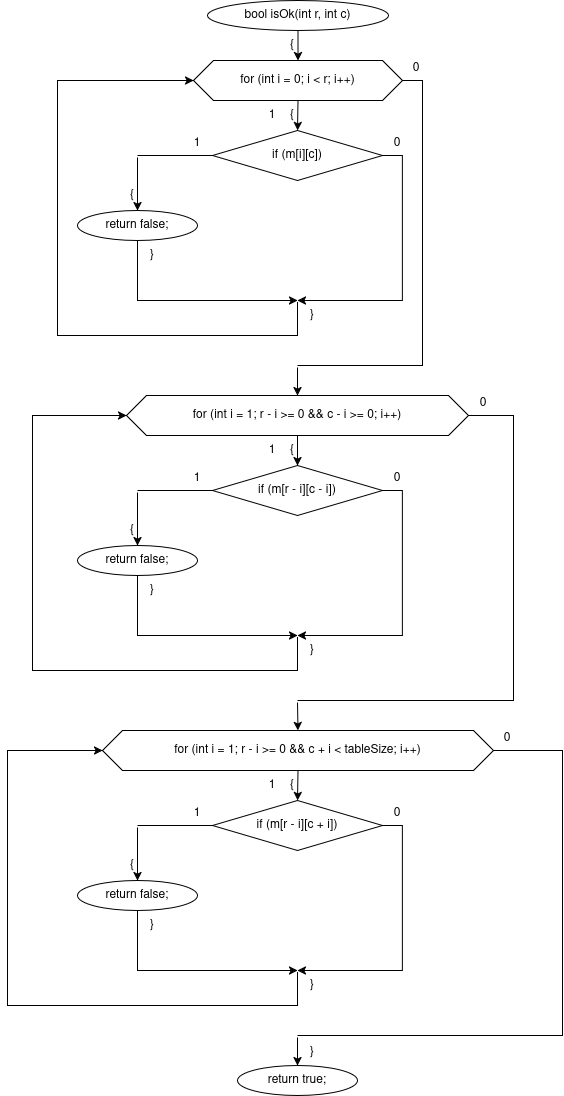

The diagram above was exported from draw.io. Its source (the exported page's mxGraphModel, read from the mxfile embedded in the PNG):
<mxGraphModel dx="1605" dy="1132" grid="1" gridSize="10" guides="1" tooltips="1" connect="1" arrows="1" fold="1" page="1" pageScale="1" pageWidth="827" pageHeight="1215" background="#ffffff" math="0" shadow="0">
  <root>
    <mxCell id="0" />
    <mxCell id="1" parent="0" />
    <mxCell id="c2" parent="1" style="ellipse;whiteSpace=wrap;html=1;" value="bool isOk(int r, int c)" vertex="1">
      <mxGeometry height="30" width="181" x="260" y="20" as="geometry" />
    </mxCell>
    <mxCell id="c3" parent="1" style="text;html=1;whiteSpace=wrap;strokeColor=none;fillColor=none;align=center;verticalAlign=middle;rounded=0;" value="{" vertex="1">
      <mxGeometry height="16" width="20" x="335" y="57" as="geometry" />
    </mxCell>
    <mxCell id="c4" parent="1" style="shape=hexagon;perimeter=hexagonPerimeter2;whiteSpace=wrap;html=1;fixedSize=1;" value="for (int i = 0; i &lt; r; i++)" vertex="1">
      <mxGeometry height="40" width="209" x="246" y="80" as="geometry" />
    </mxCell>
    <mxCell id="c6" parent="1" style="text;html=1;whiteSpace=wrap;strokeColor=none;fillColor=none;align=center;verticalAlign=middle;rounded=0;" value="{" vertex="1">
      <mxGeometry height="16" width="20" x="335" y="127" as="geometry" />
    </mxCell>
    <mxCell id="c7" parent="1" style="text;html=1;whiteSpace=wrap;strokeColor=none;fillColor=none;align=center;verticalAlign=middle;rounded=0;" value="1" vertex="1">
      <mxGeometry height="16" width="20" x="315" y="127" as="geometry" />
    </mxCell>
    <mxCell id="c8" parent="1" style="text;html=1;whiteSpace=wrap;strokeColor=none;fillColor=none;align=center;verticalAlign=middle;rounded=0;" value="0" vertex="1">
      <mxGeometry height="16" width="20" x="459" y="80" as="geometry" />
    </mxCell>
    <mxCell id="c9" parent="1" style="rhombus;whiteSpace=wrap;html=1;" value="if (m[i][c])" vertex="1">
      <mxGeometry height="50" width="170" x="265" y="150" as="geometry" />
    </mxCell>
    <mxCell id="c11" parent="1" style="text;html=1;whiteSpace=wrap;strokeColor=none;fillColor=none;align=center;verticalAlign=middle;rounded=0;" value="1" vertex="1">
      <mxGeometry height="16" width="20" x="240" y="155" as="geometry" />
    </mxCell>
    <mxCell id="c12" parent="1" style="text;html=1;whiteSpace=wrap;strokeColor=none;fillColor=none;align=center;verticalAlign=middle;rounded=0;" value="0" vertex="1">
      <mxGeometry height="16" width="20" x="440" y="155" as="geometry" />
    </mxCell>
    <mxCell id="c13" parent="1" style="text;html=1;whiteSpace=wrap;strokeColor=none;fillColor=none;align=center;verticalAlign=middle;rounded=0;" value="{" vertex="1">
      <mxGeometry height="16" width="20" x="175" y="207" as="geometry" />
    </mxCell>
    <mxCell id="c14" parent="1" style="rounded=0;whiteSpace=wrap;html=1;fillColor=none;strokeColor=none;" value="" vertex="1">
      <mxGeometry height="2" width="2" x="189" y="175" as="geometry" />
    </mxCell>
    <mxCell id="c16" parent="1" style="ellipse;whiteSpace=wrap;html=1;" value="return false;" vertex="1">
      <mxGeometry height="30" width="120" x="130" y="230" as="geometry" />
    </mxCell>
    <mxCell id="c18" parent="1" style="text;html=1;whiteSpace=wrap;strokeColor=none;fillColor=none;align=center;verticalAlign=middle;rounded=0;" value="}" vertex="1">
      <mxGeometry height="16" width="20" x="195" y="267" as="geometry" />
    </mxCell>
    <mxCell id="c19" parent="1" style="rounded=0;whiteSpace=wrap;html=1;fillColor=none;strokeColor=none;" value="" vertex="1">
      <mxGeometry height="2" width="2" x="349" y="320" as="geometry" />
    </mxCell>
    <mxCell id="c22" parent="1" style="text;html=1;whiteSpace=wrap;strokeColor=none;fillColor=none;align=center;verticalAlign=middle;rounded=0;" value="}" vertex="1">
      <mxGeometry height="16" width="20" x="355" y="327" as="geometry" />
    </mxCell>
    <mxCell id="c24" parent="1" style="rounded=0;whiteSpace=wrap;html=1;fillColor=none;strokeColor=none;" value="" vertex="1">
      <mxGeometry height="2" width="2" x="349" y="385" as="geometry" />
    </mxCell>
    <mxCell id="c26" parent="1" style="shape=hexagon;perimeter=hexagonPerimeter2;whiteSpace=wrap;html=1;fixedSize=1;" value="for (int i = 1; r - i &gt;= 0 &amp;&amp; c - i &gt;= 0; i++)" vertex="1">
      <mxGeometry height="40" width="342" x="179" y="415" as="geometry" />
    </mxCell>
    <mxCell id="c28" parent="1" style="text;html=1;whiteSpace=wrap;strokeColor=none;fillColor=none;align=center;verticalAlign=middle;rounded=0;" value="{" vertex="1">
      <mxGeometry height="16" width="20" x="335" y="462" as="geometry" />
    </mxCell>
    <mxCell id="c29" parent="1" style="text;html=1;whiteSpace=wrap;strokeColor=none;fillColor=none;align=center;verticalAlign=middle;rounded=0;" value="1" vertex="1">
      <mxGeometry height="16" width="20" x="315" y="462" as="geometry" />
    </mxCell>
    <mxCell id="c30" parent="1" style="text;html=1;whiteSpace=wrap;strokeColor=none;fillColor=none;align=center;verticalAlign=middle;rounded=0;" value="0" vertex="1">
      <mxGeometry height="16" width="20" x="526" y="415" as="geometry" />
    </mxCell>
    <mxCell id="c31" parent="1" style="rhombus;whiteSpace=wrap;html=1;" value="if (m[r - i][c - i])" vertex="1">
      <mxGeometry height="50" width="170" x="265" y="485" as="geometry" />
    </mxCell>
    <mxCell id="c33" parent="1" style="text;html=1;whiteSpace=wrap;strokeColor=none;fillColor=none;align=center;verticalAlign=middle;rounded=0;" value="1" vertex="1">
      <mxGeometry height="16" width="20" x="240" y="490" as="geometry" />
    </mxCell>
    <mxCell id="c34" parent="1" style="text;html=1;whiteSpace=wrap;strokeColor=none;fillColor=none;align=center;verticalAlign=middle;rounded=0;" value="0" vertex="1">
      <mxGeometry height="16" width="20" x="440" y="490" as="geometry" />
    </mxCell>
    <mxCell id="c35" parent="1" style="text;html=1;whiteSpace=wrap;strokeColor=none;fillColor=none;align=center;verticalAlign=middle;rounded=0;" value="{" vertex="1">
      <mxGeometry height="16" width="20" x="175" y="542" as="geometry" />
    </mxCell>
    <mxCell id="c36" parent="1" style="rounded=0;whiteSpace=wrap;html=1;fillColor=none;strokeColor=none;" value="" vertex="1">
      <mxGeometry height="2" width="2" x="189" y="510" as="geometry" />
    </mxCell>
    <mxCell id="c38" parent="1" style="ellipse;whiteSpace=wrap;html=1;" value="return false;" vertex="1">
      <mxGeometry height="30" width="120" x="130" y="565" as="geometry" />
    </mxCell>
    <mxCell id="c40" parent="1" style="text;html=1;whiteSpace=wrap;strokeColor=none;fillColor=none;align=center;verticalAlign=middle;rounded=0;" value="}" vertex="1">
      <mxGeometry height="16" width="20" x="195" y="602" as="geometry" />
    </mxCell>
    <mxCell id="c41" parent="1" style="rounded=0;whiteSpace=wrap;html=1;fillColor=none;strokeColor=none;" value="" vertex="1">
      <mxGeometry height="2" width="2" x="349" y="655" as="geometry" />
    </mxCell>
    <mxCell id="c44" parent="1" style="text;html=1;whiteSpace=wrap;strokeColor=none;fillColor=none;align=center;verticalAlign=middle;rounded=0;" value="}" vertex="1">
      <mxGeometry height="16" width="20" x="355" y="662" as="geometry" />
    </mxCell>
    <mxCell id="c46" parent="1" style="rounded=0;whiteSpace=wrap;html=1;fillColor=none;strokeColor=none;" value="" vertex="1">
      <mxGeometry height="2" width="2" x="349" y="720" as="geometry" />
    </mxCell>
    <mxCell id="c48" parent="1" style="shape=hexagon;perimeter=hexagonPerimeter2;whiteSpace=wrap;html=1;fixedSize=1;" value="for (int i = 1; r - i &gt;= 0 &amp;&amp; c + i &lt; tableSize; i++)" vertex="1">
      <mxGeometry height="40" width="391" x="155" y="750" as="geometry" />
    </mxCell>
    <mxCell id="c50" parent="1" style="text;html=1;whiteSpace=wrap;strokeColor=none;fillColor=none;align=center;verticalAlign=middle;rounded=0;" value="{" vertex="1">
      <mxGeometry height="16" width="20" x="335" y="797" as="geometry" />
    </mxCell>
    <mxCell id="c51" parent="1" style="text;html=1;whiteSpace=wrap;strokeColor=none;fillColor=none;align=center;verticalAlign=middle;rounded=0;" value="1" vertex="1">
      <mxGeometry height="16" width="20" x="315" y="797" as="geometry" />
    </mxCell>
    <mxCell id="c52" parent="1" style="text;html=1;whiteSpace=wrap;strokeColor=none;fillColor=none;align=center;verticalAlign=middle;rounded=0;" value="0" vertex="1">
      <mxGeometry height="16" width="20" x="550" y="750" as="geometry" />
    </mxCell>
    <mxCell id="c53" parent="1" style="rhombus;whiteSpace=wrap;html=1;" value="if (m[r - i][c + i])" vertex="1">
      <mxGeometry height="50" width="170" x="265" y="820" as="geometry" />
    </mxCell>
    <mxCell id="c55" parent="1" style="text;html=1;whiteSpace=wrap;strokeColor=none;fillColor=none;align=center;verticalAlign=middle;rounded=0;" value="1" vertex="1">
      <mxGeometry height="16" width="20" x="240" y="825" as="geometry" />
    </mxCell>
    <mxCell id="c56" parent="1" style="text;html=1;whiteSpace=wrap;strokeColor=none;fillColor=none;align=center;verticalAlign=middle;rounded=0;" value="0" vertex="1">
      <mxGeometry height="16" width="20" x="440" y="825" as="geometry" />
    </mxCell>
    <mxCell id="c57" parent="1" style="text;html=1;whiteSpace=wrap;strokeColor=none;fillColor=none;align=center;verticalAlign=middle;rounded=0;" value="{" vertex="1">
      <mxGeometry height="16" width="20" x="175" y="877" as="geometry" />
    </mxCell>
    <mxCell id="c58" parent="1" style="rounded=0;whiteSpace=wrap;html=1;fillColor=none;strokeColor=none;" value="" vertex="1">
      <mxGeometry height="2" width="2" x="189" y="845" as="geometry" />
    </mxCell>
    <mxCell id="c60" parent="1" style="ellipse;whiteSpace=wrap;html=1;" value="return false;" vertex="1">
      <mxGeometry height="30" width="120" x="130" y="900" as="geometry" />
    </mxCell>
    <mxCell id="c62" parent="1" style="text;html=1;whiteSpace=wrap;strokeColor=none;fillColor=none;align=center;verticalAlign=middle;rounded=0;" value="}" vertex="1">
      <mxGeometry height="16" width="20" x="195" y="937" as="geometry" />
    </mxCell>
    <mxCell id="c63" parent="1" style="rounded=0;whiteSpace=wrap;html=1;fillColor=none;strokeColor=none;" value="" vertex="1">
      <mxGeometry height="2" width="2" x="349" y="990" as="geometry" />
    </mxCell>
    <mxCell id="c66" parent="1" style="text;html=1;whiteSpace=wrap;strokeColor=none;fillColor=none;align=center;verticalAlign=middle;rounded=0;" value="}" vertex="1">
      <mxGeometry height="16" width="20" x="355" y="997" as="geometry" />
    </mxCell>
    <mxCell id="c68" parent="1" style="rounded=0;whiteSpace=wrap;html=1;fillColor=none;strokeColor=none;" value="" vertex="1">
      <mxGeometry height="2" width="2" x="349" y="1055" as="geometry" />
    </mxCell>
    <mxCell id="c70" parent="1" style="ellipse;whiteSpace=wrap;html=1;" value="return true;" vertex="1">
      <mxGeometry height="30" width="120" x="290" y="1085" as="geometry" />
    </mxCell>
    <mxCell id="c72" parent="1" style="text;html=1;whiteSpace=wrap;strokeColor=none;fillColor=none;align=center;verticalAlign=middle;rounded=0;" value="}" vertex="1">
      <mxGeometry height="16" width="20" x="355" y="1064" as="geometry" />
    </mxCell>
    <mxCell id="c5" edge="1" parent="1" source="c2" style="endArrow=classic;html=1;rounded=0;exitX=0.5;exitY=1;exitDx=0;exitDy=0;entryX=0.5;entryY=0;entryDx=0;entryDy=0;" target="c4" value="">
      <mxGeometry relative="1" as="geometry" />
    </mxCell>
    <mxCell id="c10" edge="1" parent="1" source="c4" style="endArrow=classic;html=1;rounded=0;exitX=0.5;exitY=1;exitDx=0;exitDy=0;entryX=0.5;entryY=0;entryDx=0;entryDy=0;" target="c9" value="">
      <mxGeometry relative="1" as="geometry" />
    </mxCell>
    <mxCell id="c15" edge="1" parent="1" source="c9" style="endArrow=none;html=1;rounded=0;exitX=0;exitY=0.5;exitDx=0;exitDy=0;entryX=0.5;entryY=0;entryDx=0;entryDy=0;" target="c14" value="">
      <mxGeometry relative="1" as="geometry">
        <Array as="points">
          <mxPoint x="265" y="175" />
          <mxPoint x="190" y="175" />
        </Array>
      </mxGeometry>
    </mxCell>
    <mxCell id="c17" edge="1" parent="1" source="c14" style="endArrow=classic;html=1;rounded=0;exitX=0.5;exitY=1;exitDx=0;exitDy=0;entryX=0.5;entryY=0;entryDx=0;entryDy=0;" target="c16" value="">
      <mxGeometry relative="1" as="geometry" />
    </mxCell>
    <mxCell id="c20" edge="1" parent="1" source="c16" style="endArrow=classic;html=1;rounded=0;exitX=0.5;exitY=1;exitDx=0;exitDy=0;entryX=0.5;entryY=0;entryDx=0;entryDy=0;" target="c19" value="">
      <mxGeometry relative="1" as="geometry">
        <Array as="points">
          <mxPoint x="190" y="290" />
          <mxPoint x="190" y="320" />
          <mxPoint x="350" y="320" />
        </Array>
      </mxGeometry>
    </mxCell>
    <mxCell id="c21" edge="1" parent="1" source="c9" style="endArrow=classic;html=1;rounded=0;exitX=1;exitY=0.5;exitDx=0;exitDy=0;entryX=0.5;entryY=0;entryDx=0;entryDy=0;" target="c19" value="">
      <mxGeometry relative="1" as="geometry">
        <Array as="points">
          <mxPoint x="455" y="175" />
          <mxPoint x="455" y="320" />
          <mxPoint x="350" y="320" />
        </Array>
      </mxGeometry>
    </mxCell>
    <mxCell id="c23" edge="1" parent="1" source="c19" style="endArrow=classic;html=1;rounded=0;exitX=0.5;exitY=1;exitDx=0;exitDy=0;entryX=0;entryY=0.5;entryDx=0;entryDy=0;" target="c4" value="">
      <mxGeometry relative="1" as="geometry">
        <Array as="points">
          <mxPoint x="350" y="355" />
          <mxPoint x="110" y="355" />
          <mxPoint x="110" y="100" />
        </Array>
      </mxGeometry>
    </mxCell>
    <mxCell id="c25" edge="1" parent="1" source="c4" style="endArrow=none;html=1;rounded=0;exitX=1;exitY=0.5;exitDx=0;exitDy=0;entryX=0.5;entryY=0;entryDx=0;entryDy=0;" target="c24" value="">
      <mxGeometry relative="1" as="geometry">
        <Array as="points">
          <mxPoint x="475" y="100" />
          <mxPoint x="475" y="385" />
          <mxPoint x="350" y="385" />
        </Array>
      </mxGeometry>
    </mxCell>
    <mxCell id="c27" edge="1" parent="1" source="c24" style="endArrow=classic;html=1;rounded=0;exitX=0.5;exitY=1;exitDx=0;exitDy=0;entryX=0.5;entryY=0;entryDx=0;entryDy=0;" target="c26" value="">
      <mxGeometry relative="1" as="geometry" />
    </mxCell>
    <mxCell id="c32" edge="1" parent="1" source="c26" style="endArrow=classic;html=1;rounded=0;exitX=0.5;exitY=1;exitDx=0;exitDy=0;entryX=0.5;entryY=0;entryDx=0;entryDy=0;" target="c31" value="">
      <mxGeometry relative="1" as="geometry" />
    </mxCell>
    <mxCell id="c37" edge="1" parent="1" source="c31" style="endArrow=none;html=1;rounded=0;exitX=0;exitY=0.5;exitDx=0;exitDy=0;entryX=0.5;entryY=0;entryDx=0;entryDy=0;" target="c36" value="">
      <mxGeometry relative="1" as="geometry">
        <Array as="points">
          <mxPoint x="265" y="510" />
          <mxPoint x="190" y="510" />
        </Array>
      </mxGeometry>
    </mxCell>
    <mxCell id="c39" edge="1" parent="1" source="c36" style="endArrow=classic;html=1;rounded=0;exitX=0.5;exitY=1;exitDx=0;exitDy=0;entryX=0.5;entryY=0;entryDx=0;entryDy=0;" target="c38" value="">
      <mxGeometry relative="1" as="geometry" />
    </mxCell>
    <mxCell id="c42" edge="1" parent="1" source="c38" style="endArrow=classic;html=1;rounded=0;exitX=0.5;exitY=1;exitDx=0;exitDy=0;entryX=0.5;entryY=0;entryDx=0;entryDy=0;" target="c41" value="">
      <mxGeometry relative="1" as="geometry">
        <Array as="points">
          <mxPoint x="190" y="625" />
          <mxPoint x="190" y="655" />
          <mxPoint x="350" y="655" />
        </Array>
      </mxGeometry>
    </mxCell>
    <mxCell id="c43" edge="1" parent="1" source="c31" style="endArrow=classic;html=1;rounded=0;exitX=1;exitY=0.5;exitDx=0;exitDy=0;entryX=0.5;entryY=0;entryDx=0;entryDy=0;" target="c41" value="">
      <mxGeometry relative="1" as="geometry">
        <Array as="points">
          <mxPoint x="455" y="510" />
          <mxPoint x="455" y="655" />
          <mxPoint x="350" y="655" />
        </Array>
      </mxGeometry>
    </mxCell>
    <mxCell id="c45" edge="1" parent="1" source="c41" style="endArrow=classic;html=1;rounded=0;exitX=0.5;exitY=1;exitDx=0;exitDy=0;entryX=0;entryY=0.5;entryDx=0;entryDy=0;" target="c26" value="">
      <mxGeometry relative="1" as="geometry">
        <Array as="points">
          <mxPoint x="350" y="690" />
          <mxPoint x="85" y="690" />
          <mxPoint x="85" y="435" />
        </Array>
      </mxGeometry>
    </mxCell>
    <mxCell id="c47" edge="1" parent="1" source="c26" style="endArrow=none;html=1;rounded=0;exitX=1;exitY=0.5;exitDx=0;exitDy=0;entryX=0.5;entryY=0;entryDx=0;entryDy=0;" target="c46" value="">
      <mxGeometry relative="1" as="geometry">
        <Array as="points">
          <mxPoint x="566" y="435" />
          <mxPoint x="566" y="720" />
          <mxPoint x="350" y="720" />
        </Array>
      </mxGeometry>
    </mxCell>
    <mxCell id="c49" edge="1" parent="1" source="c46" style="endArrow=classic;html=1;rounded=0;exitX=0.5;exitY=1;exitDx=0;exitDy=0;entryX=0.5;entryY=0;entryDx=0;entryDy=0;" target="c48" value="">
      <mxGeometry relative="1" as="geometry" />
    </mxCell>
    <mxCell id="c54" edge="1" parent="1" source="c48" style="endArrow=classic;html=1;rounded=0;exitX=0.5;exitY=1;exitDx=0;exitDy=0;entryX=0.5;entryY=0;entryDx=0;entryDy=0;" target="c53" value="">
      <mxGeometry relative="1" as="geometry" />
    </mxCell>
    <mxCell id="c59" edge="1" parent="1" source="c53" style="endArrow=none;html=1;rounded=0;exitX=0;exitY=0.5;exitDx=0;exitDy=0;entryX=0.5;entryY=0;entryDx=0;entryDy=0;" target="c58" value="">
      <mxGeometry relative="1" as="geometry">
        <Array as="points">
          <mxPoint x="265" y="845" />
          <mxPoint x="190" y="845" />
        </Array>
      </mxGeometry>
    </mxCell>
    <mxCell id="c61" edge="1" parent="1" source="c58" style="endArrow=classic;html=1;rounded=0;exitX=0.5;exitY=1;exitDx=0;exitDy=0;entryX=0.5;entryY=0;entryDx=0;entryDy=0;" target="c60" value="">
      <mxGeometry relative="1" as="geometry" />
    </mxCell>
    <mxCell id="c64" edge="1" parent="1" source="c60" style="endArrow=classic;html=1;rounded=0;exitX=0.5;exitY=1;exitDx=0;exitDy=0;entryX=0.5;entryY=0;entryDx=0;entryDy=0;" target="c63" value="">
      <mxGeometry relative="1" as="geometry">
        <Array as="points">
          <mxPoint x="190" y="960" />
          <mxPoint x="190" y="990" />
          <mxPoint x="350" y="990" />
        </Array>
      </mxGeometry>
    </mxCell>
    <mxCell id="c65" edge="1" parent="1" source="c53" style="endArrow=classic;html=1;rounded=0;exitX=1;exitY=0.5;exitDx=0;exitDy=0;entryX=0.5;entryY=0;entryDx=0;entryDy=0;" target="c63" value="">
      <mxGeometry relative="1" as="geometry">
        <Array as="points">
          <mxPoint x="455" y="845" />
          <mxPoint x="455" y="990" />
          <mxPoint x="350" y="990" />
        </Array>
      </mxGeometry>
    </mxCell>
    <mxCell id="c67" edge="1" parent="1" source="c63" style="endArrow=classic;html=1;rounded=0;exitX=0.5;exitY=1;exitDx=0;exitDy=0;entryX=0;entryY=0.5;entryDx=0;entryDy=0;" target="c48" value="">
      <mxGeometry relative="1" as="geometry">
        <Array as="points">
          <mxPoint x="350" y="1025" />
          <mxPoint x="60" y="1025" />
          <mxPoint x="60" y="770" />
        </Array>
      </mxGeometry>
    </mxCell>
    <mxCell id="c69" edge="1" parent="1" source="c48" style="endArrow=none;html=1;rounded=0;exitX=1;exitY=0.5;exitDx=0;exitDy=0;entryX=0.5;entryY=0;entryDx=0;entryDy=0;" target="c68" value="">
      <mxGeometry relative="1" as="geometry">
        <Array as="points">
          <mxPoint x="615" y="770" />
          <mxPoint x="615" y="1055" />
          <mxPoint x="350" y="1055" />
        </Array>
      </mxGeometry>
    </mxCell>
    <mxCell id="c71" edge="1" parent="1" source="c68" style="endArrow=classic;html=1;rounded=0;exitX=0.5;exitY=1;exitDx=0;exitDy=0;entryX=0.5;entryY=0;entryDx=0;entryDy=0;" target="c70" value="">
      <mxGeometry relative="1" as="geometry" />
    </mxCell>
  </root>
</mxGraphModel>